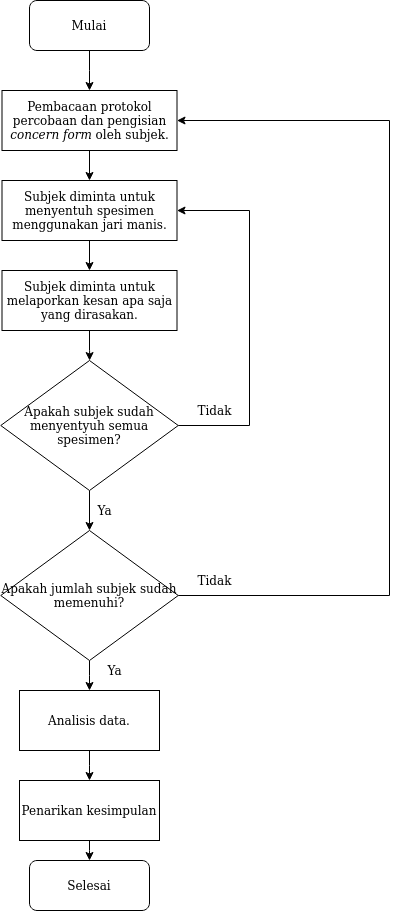

The diagram above was exported from draw.io. Its source (the exported page's mxGraphModel, read from the mxfile embedded in the PNG):
<mxGraphModel dx="833" dy="459" grid="1" gridSize="10" guides="1" tooltips="1" connect="1" arrows="1" fold="1" page="1" pageScale="1" pageWidth="1920" pageHeight="1200" math="0" shadow="0">
  <root>
    <mxCell id="0" />
    <mxCell id="1" parent="0" />
    <mxCell id="BMvSLO5CKXKygQAdYgUK-15" style="edgeStyle=elbowEdgeStyle;rounded=0;orthogonalLoop=1;jettySize=auto;html=1;" edge="1" parent="1" source="BMvSLO5CKXKygQAdYgUK-1" target="BMvSLO5CKXKygQAdYgUK-2">
      <mxGeometry relative="1" as="geometry" />
    </mxCell>
    <mxCell id="BMvSLO5CKXKygQAdYgUK-1" value="Mulai" style="rounded=1;whiteSpace=wrap;html=1;" vertex="1" parent="1">
      <mxGeometry x="330" y="80" width="120" height="50" as="geometry" />
    </mxCell>
    <mxCell id="BMvSLO5CKXKygQAdYgUK-9" style="edgeStyle=orthogonalEdgeStyle;rounded=0;orthogonalLoop=1;jettySize=auto;html=1;entryX=0.5;entryY=0;entryDx=0;entryDy=0;" edge="1" parent="1" source="BMvSLO5CKXKygQAdYgUK-2" target="BMvSLO5CKXKygQAdYgUK-3">
      <mxGeometry relative="1" as="geometry" />
    </mxCell>
    <mxCell id="BMvSLO5CKXKygQAdYgUK-2" value="Pembacaan protokol percobaan dan pengisian &lt;i&gt;concern form&lt;/i&gt; oleh subjek." style="rounded=0;whiteSpace=wrap;html=1;" vertex="1" parent="1">
      <mxGeometry x="302.5" y="170" width="175" height="60" as="geometry" />
    </mxCell>
    <mxCell id="BMvSLO5CKXKygQAdYgUK-10" style="edgeStyle=orthogonalEdgeStyle;rounded=0;orthogonalLoop=1;jettySize=auto;html=1;entryX=0.5;entryY=0;entryDx=0;entryDy=0;" edge="1" parent="1" source="BMvSLO5CKXKygQAdYgUK-3" target="BMvSLO5CKXKygQAdYgUK-6">
      <mxGeometry relative="1" as="geometry" />
    </mxCell>
    <mxCell id="BMvSLO5CKXKygQAdYgUK-3" value="Subjek diminta untuk menyentuh spesimen menggunakan jari manis." style="rounded=0;whiteSpace=wrap;html=1;" vertex="1" parent="1">
      <mxGeometry x="302.5" y="260" width="175" height="60" as="geometry" />
    </mxCell>
    <mxCell id="BMvSLO5CKXKygQAdYgUK-13" value="" style="edgeStyle=orthogonalEdgeStyle;rounded=0;orthogonalLoop=1;jettySize=auto;html=1;" edge="1" parent="1" source="BMvSLO5CKXKygQAdYgUK-4" target="BMvSLO5CKXKygQAdYgUK-8">
      <mxGeometry relative="1" as="geometry" />
    </mxCell>
    <mxCell id="BMvSLO5CKXKygQAdYgUK-14" style="edgeStyle=elbowEdgeStyle;rounded=0;orthogonalLoop=1;jettySize=auto;html=1;entryX=1;entryY=0.5;entryDx=0;entryDy=0;" edge="1" parent="1" source="BMvSLO5CKXKygQAdYgUK-4" target="BMvSLO5CKXKygQAdYgUK-3">
      <mxGeometry relative="1" as="geometry">
        <mxPoint x="590" y="290" as="targetPoint" />
        <Array as="points">
          <mxPoint x="550" y="400" />
        </Array>
      </mxGeometry>
    </mxCell>
    <mxCell id="BMvSLO5CKXKygQAdYgUK-4" value="Apakah subjek sudah menyentyuh semua spesimen?" style="rhombus;whiteSpace=wrap;html=1;" vertex="1" parent="1">
      <mxGeometry x="301.25" y="440" width="177.5" height="130" as="geometry" />
    </mxCell>
    <mxCell id="BMvSLO5CKXKygQAdYgUK-11" style="edgeStyle=orthogonalEdgeStyle;rounded=0;orthogonalLoop=1;jettySize=auto;html=1;" edge="1" parent="1" source="BMvSLO5CKXKygQAdYgUK-6" target="BMvSLO5CKXKygQAdYgUK-4">
      <mxGeometry relative="1" as="geometry" />
    </mxCell>
    <mxCell id="BMvSLO5CKXKygQAdYgUK-6" value="Subjek diminta untuk melaporkan kesan apa saja yang dirasakan." style="rounded=0;whiteSpace=wrap;html=1;" vertex="1" parent="1">
      <mxGeometry x="302.5" y="350" width="175" height="60" as="geometry" />
    </mxCell>
    <mxCell id="BMvSLO5CKXKygQAdYgUK-19" style="edgeStyle=elbowEdgeStyle;rounded=0;orthogonalLoop=1;jettySize=auto;html=1;" edge="1" parent="1" source="BMvSLO5CKXKygQAdYgUK-7" target="BMvSLO5CKXKygQAdYgUK-17">
      <mxGeometry relative="1" as="geometry" />
    </mxCell>
    <mxCell id="BMvSLO5CKXKygQAdYgUK-7" value="Analisis data." style="rounded=0;whiteSpace=wrap;html=1;" vertex="1" parent="1">
      <mxGeometry x="320" y="770" width="140" height="60" as="geometry" />
    </mxCell>
    <mxCell id="BMvSLO5CKXKygQAdYgUK-16" style="edgeStyle=elbowEdgeStyle;rounded=0;orthogonalLoop=1;jettySize=auto;html=1;entryX=1;entryY=0.5;entryDx=0;entryDy=0;" edge="1" parent="1" source="BMvSLO5CKXKygQAdYgUK-8" target="BMvSLO5CKXKygQAdYgUK-2">
      <mxGeometry relative="1" as="geometry">
        <mxPoint x="740" y="180" as="targetPoint" />
        <Array as="points">
          <mxPoint x="690" y="530" />
          <mxPoint x="850" y="270" />
        </Array>
      </mxGeometry>
    </mxCell>
    <mxCell id="BMvSLO5CKXKygQAdYgUK-18" style="edgeStyle=elbowEdgeStyle;rounded=0;orthogonalLoop=1;jettySize=auto;html=1;" edge="1" parent="1" source="BMvSLO5CKXKygQAdYgUK-8" target="BMvSLO5CKXKygQAdYgUK-7">
      <mxGeometry relative="1" as="geometry" />
    </mxCell>
    <mxCell id="BMvSLO5CKXKygQAdYgUK-8" value="Apakah jumlah subjek sudah memenuhi?" style="rhombus;whiteSpace=wrap;html=1;" vertex="1" parent="1">
      <mxGeometry x="301.25" y="610" width="177.5" height="130" as="geometry" />
    </mxCell>
    <mxCell id="BMvSLO5CKXKygQAdYgUK-21" value="" style="edgeStyle=elbowEdgeStyle;rounded=0;orthogonalLoop=1;jettySize=auto;html=1;" edge="1" parent="1" source="BMvSLO5CKXKygQAdYgUK-17" target="BMvSLO5CKXKygQAdYgUK-20">
      <mxGeometry relative="1" as="geometry" />
    </mxCell>
    <mxCell id="BMvSLO5CKXKygQAdYgUK-17" value="Penarikan kesimpulan" style="rounded=0;whiteSpace=wrap;html=1;" vertex="1" parent="1">
      <mxGeometry x="320" y="860" width="140" height="60" as="geometry" />
    </mxCell>
    <mxCell id="BMvSLO5CKXKygQAdYgUK-20" value="Selesai" style="rounded=1;whiteSpace=wrap;html=1;" vertex="1" parent="1">
      <mxGeometry x="330" y="940" width="120" height="50" as="geometry" />
    </mxCell>
    <mxCell id="BMvSLO5CKXKygQAdYgUK-22" value="Ya" style="text;html=1;resizable=0;autosize=1;align=center;verticalAlign=middle;points=[];fillColor=none;strokeColor=none;rounded=0;" vertex="1" parent="1">
      <mxGeometry x="400" y="740" width="30" height="20" as="geometry" />
    </mxCell>
    <mxCell id="BMvSLO5CKXKygQAdYgUK-23" value="&lt;div&gt;Tidak&lt;/div&gt;" style="text;html=1;resizable=0;autosize=1;align=center;verticalAlign=middle;points=[];fillColor=none;strokeColor=none;rounded=0;" vertex="1" parent="1">
      <mxGeometry x="490" y="650" width="50" height="20" as="geometry" />
    </mxCell>
    <mxCell id="BMvSLO5CKXKygQAdYgUK-24" value="Ya" style="text;html=1;resizable=0;autosize=1;align=center;verticalAlign=middle;points=[];fillColor=none;strokeColor=none;rounded=0;" vertex="1" parent="1">
      <mxGeometry x="390" y="580" width="30" height="20" as="geometry" />
    </mxCell>
    <mxCell id="BMvSLO5CKXKygQAdYgUK-25" value="&lt;div&gt;Tidak&lt;/div&gt;" style="text;html=1;resizable=0;autosize=1;align=center;verticalAlign=middle;points=[];fillColor=none;strokeColor=none;rounded=0;" vertex="1" parent="1">
      <mxGeometry x="490" y="480" width="50" height="20" as="geometry" />
    </mxCell>
  </root>
</mxGraphModel>